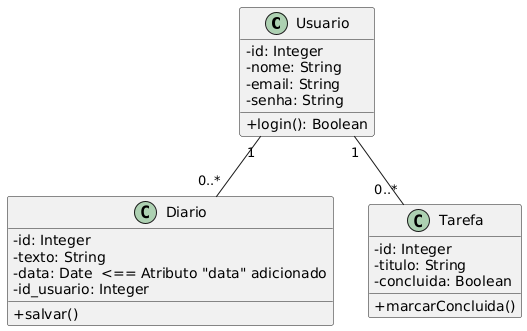

The diagram above was rendered by PlantUML. Its source (embedded in the PNG):
@startuml
skinparam classAttributeIconSize 0

class Usuario {
  - id: Integer
  - nome: String
  - email: String
  - senha: String
  + login(): Boolean
}

class Diario {
  - id: Integer
  - texto: String
  - data: Date  <== Atributo "data" adicionado
  - id_usuario: Integer
  + salvar()
}

class Tarefa {
  - id: Integer
  - titulo: String
  - concluida: Boolean
  + marcarConcluida()
}

Usuario "1" -- "0..*" Diario
Usuario "1" -- "0..*" Tarefa
@enduml